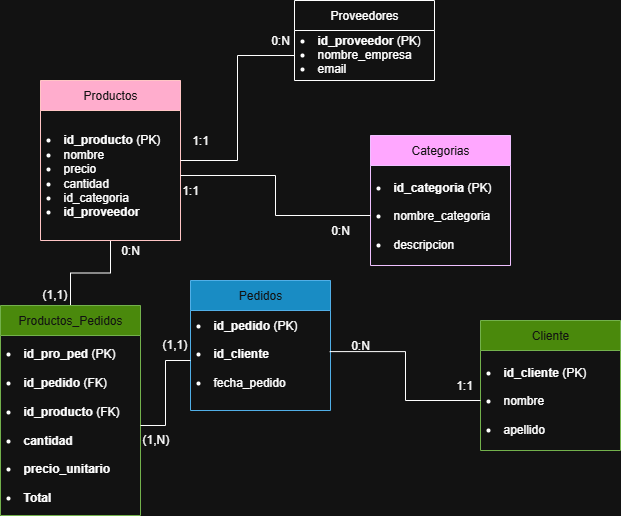

The diagram above was exported from draw.io. Its source (the exported page's mxGraphModel, read from the mxfile embedded in the PNG):
<mxGraphModel dx="1000" dy="539" grid="1" gridSize="10" guides="1" tooltips="1" connect="1" arrows="1" fold="1" page="1" pageScale="1" pageWidth="827" pageHeight="1169" math="0" shadow="0">
  <root>
    <mxCell id="0" />
    <mxCell id="1" parent="0" />
    <mxCell id="vF5w1O7Bn2NlJe7K_KYz-22" style="edgeStyle=orthogonalEdgeStyle;rounded=0;orthogonalLoop=1;jettySize=auto;html=1;entryX=0.5;entryY=0;entryDx=0;entryDy=0;endArrow=none;endFill=0;" edge="1" parent="1" source="wugNTbsu9xLF4mXu3fa8-1" target="vF5w1O7Bn2NlJe7K_KYz-20">
      <mxGeometry relative="1" as="geometry" />
    </mxCell>
    <mxCell id="wugNTbsu9xLF4mXu3fa8-1" value="Productos" style="swimlane;fontStyle=0;childLayout=stackLayout;horizontal=1;startSize=30;horizontalStack=0;resizeParent=1;resizeParentMax=0;resizeLast=0;collapsible=1;marginBottom=0;whiteSpace=wrap;html=1;fillColor=#a20025;fontColor=#ffffff;strokeColor=#6F0000;" parent="1" vertex="1">
      <mxGeometry x="90" y="95" width="140" height="160" as="geometry" />
    </mxCell>
    <mxCell id="wugNTbsu9xLF4mXu3fa8-2" value="&lt;li class=&quot;whitespace-normal break-words&quot;&gt;&lt;strong&gt;id_producto&lt;/strong&gt; (PK)&lt;/li&gt;&lt;li class=&quot;whitespace-normal break-words&quot;&gt;nombre&lt;/li&gt;&lt;li class=&quot;whitespace-normal break-words&quot;&gt;precio&lt;/li&gt;&lt;li class=&quot;whitespace-normal break-words&quot;&gt;cantidad&lt;/li&gt;&lt;li class=&quot;whitespace-normal break-words&quot;&gt;id_categoria&lt;/li&gt;&lt;li class=&quot;whitespace-normal break-words&quot;&gt;&lt;strong&gt;id_proveedor&lt;/strong&gt;&amp;nbsp;&lt;/li&gt;" style="text;strokeColor=none;fillColor=none;align=left;verticalAlign=middle;spacingLeft=4;spacingRight=4;overflow=hidden;points=[[0,0.5],[1,0.5]];portConstraint=eastwest;rotatable=0;whiteSpace=wrap;html=1;" parent="wugNTbsu9xLF4mXu3fa8-1" vertex="1">
      <mxGeometry y="30" width="140" height="130" as="geometry" />
    </mxCell>
    <mxCell id="vF5w1O7Bn2NlJe7K_KYz-1" value="Categorias" style="swimlane;fontStyle=0;childLayout=stackLayout;horizontal=1;startSize=30;horizontalStack=0;resizeParent=1;resizeParentMax=0;resizeLast=0;collapsible=1;marginBottom=0;whiteSpace=wrap;html=1;fillColor=#6a00ff;fontColor=#ffffff;strokeColor=#3700CC;" vertex="1" parent="1">
      <mxGeometry x="420" y="150" width="140" height="130" as="geometry" />
    </mxCell>
    <mxCell id="vF5w1O7Bn2NlJe7K_KYz-2" value="&lt;li class=&quot;whitespace-normal break-words&quot;&gt;&lt;strong&gt;id_categoria&lt;/strong&gt; (PK)&lt;/li&gt;&lt;br/&gt;&lt;li class=&quot;whitespace-normal break-words&quot;&gt;nombre_categoria&lt;/li&gt;&lt;br/&gt;&lt;li class=&quot;whitespace-normal break-words&quot;&gt;descripcion&lt;/li&gt;" style="text;strokeColor=none;fillColor=none;align=left;verticalAlign=middle;spacingLeft=4;spacingRight=4;overflow=hidden;points=[[0,0.5],[1,0.5]];portConstraint=eastwest;rotatable=0;whiteSpace=wrap;html=1;" vertex="1" parent="vF5w1O7Bn2NlJe7K_KYz-1">
      <mxGeometry y="30" width="140" height="100" as="geometry" />
    </mxCell>
    <mxCell id="vF5w1O7Bn2NlJe7K_KYz-4" value="Proveedores" style="swimlane;fontStyle=0;childLayout=stackLayout;horizontal=1;startSize=30;horizontalStack=0;resizeParent=1;resizeParentMax=0;resizeLast=0;collapsible=1;marginBottom=0;whiteSpace=wrap;html=1;" vertex="1" parent="1">
      <mxGeometry x="344" y="15" width="140" height="80" as="geometry" />
    </mxCell>
    <mxCell id="vF5w1O7Bn2NlJe7K_KYz-5" value="&lt;li class=&quot;whitespace-normal break-words&quot;&gt;&lt;strong&gt;id_proveedor&lt;/strong&gt; (PK)&lt;/li&gt;&lt;li class=&quot;whitespace-normal break-words&quot;&gt;nombre_empresa&lt;/li&gt;&lt;li class=&quot;whitespace-normal break-words&quot;&gt;email&lt;/li&gt;&lt;br&gt;&lt;br&gt;&lt;h3 class=&quot;text-lg font-bold text-text-100 mt-1 -mb-1.5&quot;&gt;&lt;/h3&gt;" style="text;strokeColor=none;fillColor=none;align=left;verticalAlign=middle;spacingLeft=4;spacingRight=4;overflow=hidden;points=[[0,0.5],[1,0.5]];portConstraint=eastwest;rotatable=0;whiteSpace=wrap;html=1;" vertex="1" parent="vF5w1O7Bn2NlJe7K_KYz-4">
      <mxGeometry y="30" width="140" height="50" as="geometry" />
    </mxCell>
    <mxCell id="vF5w1O7Bn2NlJe7K_KYz-6" value="Pedidos" style="swimlane;fontStyle=0;childLayout=stackLayout;horizontal=1;startSize=30;horizontalStack=0;resizeParent=1;resizeParentMax=0;resizeLast=0;collapsible=1;marginBottom=0;whiteSpace=wrap;html=1;fillColor=#1ba1e2;fontColor=#ffffff;strokeColor=#006EAF;" vertex="1" parent="1">
      <mxGeometry x="240" y="295" width="140" height="130" as="geometry" />
    </mxCell>
    <mxCell id="vF5w1O7Bn2NlJe7K_KYz-7" value="&lt;li class=&quot;whitespace-normal break-words&quot;&gt;&lt;strong&gt;id_pedido&lt;/strong&gt; (PK)&lt;/li&gt;&lt;br&gt;&lt;li class=&quot;whitespace-normal break-words&quot;&gt;&lt;strong&gt;id_cliente&lt;/strong&gt;&lt;/li&gt;&lt;br&gt;&lt;li class=&quot;whitespace-normal break-words&quot;&gt;fecha_pedido&lt;/li&gt;&lt;h3 class=&quot;text-lg font-bold text-text-100 mt-1 -mb-1.5&quot;&gt;&lt;/h3&gt;" style="text;strokeColor=none;fillColor=none;align=left;verticalAlign=middle;spacingLeft=4;spacingRight=4;overflow=hidden;points=[[0,0.5],[1,0.5]];portConstraint=eastwest;rotatable=0;whiteSpace=wrap;html=1;" vertex="1" parent="vF5w1O7Bn2NlJe7K_KYz-6">
      <mxGeometry y="30" width="140" height="100" as="geometry" />
    </mxCell>
    <mxCell id="vF5w1O7Bn2NlJe7K_KYz-8" style="edgeStyle=orthogonalEdgeStyle;rounded=0;orthogonalLoop=1;jettySize=auto;html=1;exitX=1;exitY=0.5;exitDx=0;exitDy=0;entryX=0;entryY=0.5;entryDx=0;entryDy=0;endArrow=none;endFill=0;" edge="1" parent="1" source="wugNTbsu9xLF4mXu3fa8-2" target="vF5w1O7Bn2NlJe7K_KYz-2">
      <mxGeometry relative="1" as="geometry" />
    </mxCell>
    <mxCell id="vF5w1O7Bn2NlJe7K_KYz-10" style="edgeStyle=orthogonalEdgeStyle;rounded=0;orthogonalLoop=1;jettySize=auto;html=1;exitX=0;exitY=0.5;exitDx=0;exitDy=0;shape=wire;dashed=1;endArrow=none;endFill=0;" edge="1" parent="1" source="vF5w1O7Bn2NlJe7K_KYz-5" target="wugNTbsu9xLF4mXu3fa8-1">
      <mxGeometry relative="1" as="geometry" />
    </mxCell>
    <mxCell id="vF5w1O7Bn2NlJe7K_KYz-11" value="1:1" style="text;html=1;align=center;verticalAlign=middle;whiteSpace=wrap;rounded=0;" vertex="1" parent="1">
      <mxGeometry x="210" y="190" width="60" height="30" as="geometry" />
    </mxCell>
    <mxCell id="vF5w1O7Bn2NlJe7K_KYz-12" value="0:N" style="text;html=1;align=center;verticalAlign=middle;whiteSpace=wrap;rounded=0;" vertex="1" parent="1">
      <mxGeometry x="360" y="230" width="60" height="30" as="geometry" />
    </mxCell>
    <mxCell id="vF5w1O7Bn2NlJe7K_KYz-13" value="0:N" style="text;html=1;align=center;verticalAlign=middle;whiteSpace=wrap;rounded=0;" vertex="1" parent="1">
      <mxGeometry x="300" y="40" width="60" height="30" as="geometry" />
    </mxCell>
    <mxCell id="vF5w1O7Bn2NlJe7K_KYz-14" value="1:1" style="text;html=1;align=center;verticalAlign=middle;whiteSpace=wrap;rounded=0;" vertex="1" parent="1">
      <mxGeometry x="220" y="140" width="60" height="30" as="geometry" />
    </mxCell>
    <mxCell id="vF5w1O7Bn2NlJe7K_KYz-15" value="Cliente" style="swimlane;fontStyle=0;childLayout=stackLayout;horizontal=1;startSize=30;horizontalStack=0;resizeParent=1;resizeParentMax=0;resizeLast=0;collapsible=1;marginBottom=0;whiteSpace=wrap;html=1;fillColor=#60a917;fontColor=#ffffff;strokeColor=#2D7600;" vertex="1" parent="1">
      <mxGeometry x="530" y="335" width="140" height="130" as="geometry" />
    </mxCell>
    <mxCell id="vF5w1O7Bn2NlJe7K_KYz-16" value="&lt;li class=&quot;whitespace-normal break-words&quot;&gt;&lt;strong&gt;id_cliente&lt;/strong&gt; (PK)&lt;/li&gt;&lt;br/&gt;&lt;li class=&quot;whitespace-normal break-words&quot;&gt;nombre&lt;/li&gt;&lt;br/&gt;&lt;li class=&quot;whitespace-normal break-words&quot;&gt;apellido&lt;/li&gt;" style="text;strokeColor=none;fillColor=none;align=left;verticalAlign=middle;spacingLeft=4;spacingRight=4;overflow=hidden;points=[[0,0.5],[1,0.5]];portConstraint=eastwest;rotatable=0;whiteSpace=wrap;html=1;" vertex="1" parent="vF5w1O7Bn2NlJe7K_KYz-15">
      <mxGeometry y="30" width="140" height="100" as="geometry" />
    </mxCell>
    <mxCell id="vF5w1O7Bn2NlJe7K_KYz-17" style="edgeStyle=orthogonalEdgeStyle;rounded=0;orthogonalLoop=1;jettySize=auto;html=1;exitX=0;exitY=0.5;exitDx=0;exitDy=0;entryX=0.994;entryY=0.411;entryDx=0;entryDy=0;entryPerimeter=0;endArrow=none;endFill=0;" edge="1" parent="1" source="vF5w1O7Bn2NlJe7K_KYz-16" target="vF5w1O7Bn2NlJe7K_KYz-7">
      <mxGeometry relative="1" as="geometry" />
    </mxCell>
    <mxCell id="vF5w1O7Bn2NlJe7K_KYz-18" value="1:1" style="text;html=1;align=center;verticalAlign=middle;whiteSpace=wrap;rounded=0;" vertex="1" parent="1">
      <mxGeometry x="484" y="385" width="60" height="30" as="geometry" />
    </mxCell>
    <mxCell id="vF5w1O7Bn2NlJe7K_KYz-19" value="0:N" style="text;html=1;align=center;verticalAlign=middle;whiteSpace=wrap;rounded=0;" vertex="1" parent="1">
      <mxGeometry x="380" y="345" width="60" height="30" as="geometry" />
    </mxCell>
    <mxCell id="vF5w1O7Bn2NlJe7K_KYz-20" value="Productos_Pedidos" style="swimlane;fontStyle=0;childLayout=stackLayout;horizontal=1;startSize=30;horizontalStack=0;resizeParent=1;resizeParentMax=0;resizeLast=0;collapsible=1;marginBottom=0;whiteSpace=wrap;html=1;fillColor=#60a917;fontColor=#ffffff;strokeColor=#2D7600;" vertex="1" parent="1">
      <mxGeometry x="50" y="320" width="140" height="210" as="geometry" />
    </mxCell>
    <mxCell id="vF5w1O7Bn2NlJe7K_KYz-21" value="&lt;li class=&quot;whitespace-normal break-words&quot;&gt;&lt;strong&gt;id_pro_ped&lt;/strong&gt;&amp;nbsp;(PK)&lt;/li&gt;&lt;br&gt;&lt;li class=&quot;whitespace-normal break-words&quot;&gt;&lt;strong&gt;id_pedido&lt;/strong&gt; (FK)&amp;nbsp;&lt;/li&gt;&lt;br&gt;&lt;li class=&quot;whitespace-normal break-words&quot;&gt;&lt;strong&gt;id_producto&lt;/strong&gt; (FK)&amp;nbsp;&lt;/li&gt;&lt;br&gt;&lt;li class=&quot;whitespace-normal break-words&quot;&gt;&lt;strong&gt;cantidad&lt;/strong&gt;&lt;/li&gt;&lt;br&gt;&lt;li class=&quot;whitespace-normal break-words&quot;&gt;&lt;strong&gt;precio_unitario&lt;/strong&gt;&lt;/li&gt;&lt;br&gt;&lt;li class=&quot;whitespace-normal break-words&quot;&gt;&lt;strong&gt;Total&lt;/strong&gt;&lt;/li&gt;" style="text;strokeColor=none;fillColor=none;align=left;verticalAlign=middle;spacingLeft=4;spacingRight=4;overflow=hidden;points=[[0,0.5],[1,0.5]];portConstraint=eastwest;rotatable=0;whiteSpace=wrap;html=1;" vertex="1" parent="vF5w1O7Bn2NlJe7K_KYz-20">
      <mxGeometry y="30" width="140" height="180" as="geometry" />
    </mxCell>
    <mxCell id="vF5w1O7Bn2NlJe7K_KYz-23" style="edgeStyle=orthogonalEdgeStyle;rounded=0;orthogonalLoop=1;jettySize=auto;html=1;exitX=0;exitY=0.5;exitDx=0;exitDy=0;entryX=1;entryY=0.5;entryDx=0;entryDy=0;endArrow=none;endFill=0;" edge="1" parent="1" source="vF5w1O7Bn2NlJe7K_KYz-7" target="vF5w1O7Bn2NlJe7K_KYz-21">
      <mxGeometry relative="1" as="geometry" />
    </mxCell>
    <mxCell id="vF5w1O7Bn2NlJe7K_KYz-24" value="(1,1)" style="text;whiteSpace=wrap;html=1;" vertex="1" parent="1">
      <mxGeometry x="210" y="345" width="60" height="40" as="geometry" />
    </mxCell>
    <mxCell id="vF5w1O7Bn2NlJe7K_KYz-25" value="(1,N)" style="text;whiteSpace=wrap;html=1;" vertex="1" parent="1">
      <mxGeometry x="190" y="440" width="60" height="40" as="geometry" />
    </mxCell>
    <mxCell id="vF5w1O7Bn2NlJe7K_KYz-26" value="(1,1)" style="text;whiteSpace=wrap;html=1;" vertex="1" parent="1">
      <mxGeometry x="90" y="295" width="60" height="40" as="geometry" />
    </mxCell>
    <mxCell id="vF5w1O7Bn2NlJe7K_KYz-27" value="0:N" style="text;html=1;align=center;verticalAlign=middle;whiteSpace=wrap;rounded=0;" vertex="1" parent="1">
      <mxGeometry x="150" y="250" width="60" height="30" as="geometry" />
    </mxCell>
  </root>
</mxGraphModel>